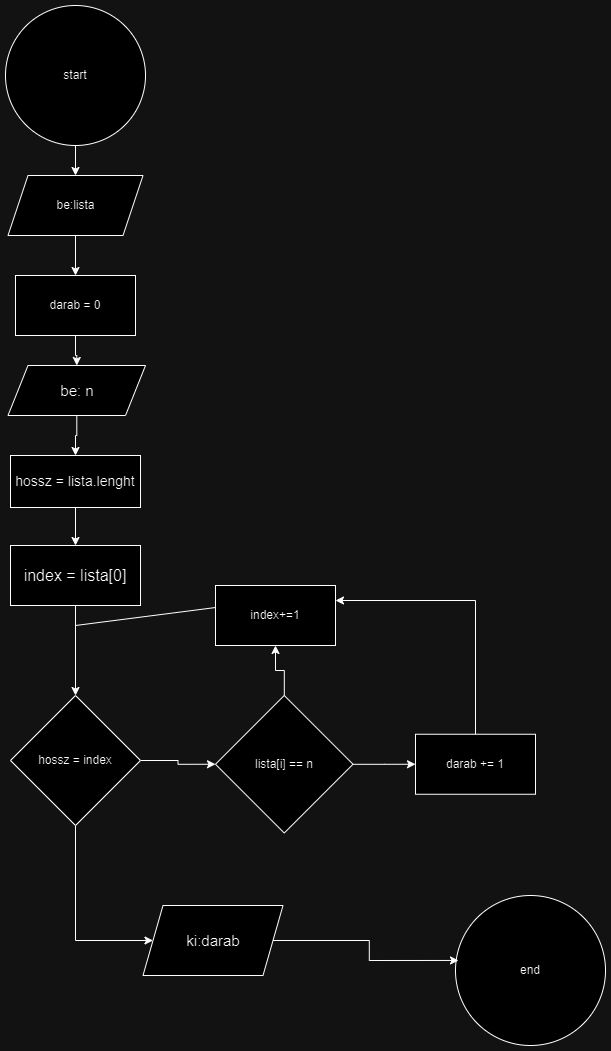

The diagram above was exported from draw.io. Its source (the exported page's mxGraphModel, read from the mxfile embedded in the PNG):
<mxGraphModel dx="794" dy="734" grid="1" gridSize="10" guides="1" tooltips="1" connect="1" arrows="1" fold="1" page="1" pageScale="1" pageWidth="827" pageHeight="1169" math="0" shadow="0">
  <root>
    <mxCell id="0" />
    <mxCell id="1" parent="0" />
    <mxCell id="kCwH9GGcfw_zi7HuR_7J-3" style="edgeStyle=orthogonalEdgeStyle;rounded=0;orthogonalLoop=1;jettySize=auto;html=1;entryX=0.5;entryY=0;entryDx=0;entryDy=0;" parent="1" source="kCwH9GGcfw_zi7HuR_7J-4" target="kCwH9GGcfw_zi7HuR_7J-13" edge="1">
      <mxGeometry relative="1" as="geometry" />
    </mxCell>
    <mxCell id="kCwH9GGcfw_zi7HuR_7J-4" value="start" style="ellipse;whiteSpace=wrap;html=1;aspect=fixed;" parent="1" vertex="1">
      <mxGeometry x="120" y="70" width="140" height="140" as="geometry" />
    </mxCell>
    <mxCell id="kCwH9GGcfw_zi7HuR_7J-5" value="end" style="ellipse;whiteSpace=wrap;html=1;aspect=fixed;" parent="1" vertex="1">
      <mxGeometry x="570" y="960" width="150" height="150" as="geometry" />
    </mxCell>
    <mxCell id="kCwH9GGcfw_zi7HuR_7J-31" style="edgeStyle=orthogonalEdgeStyle;rounded=0;orthogonalLoop=1;jettySize=auto;html=1;entryX=0.5;entryY=0;entryDx=0;entryDy=0;" parent="1" source="kCwH9GGcfw_zi7HuR_7J-7" target="kCwH9GGcfw_zi7HuR_7J-30" edge="1">
      <mxGeometry relative="1" as="geometry" />
    </mxCell>
    <mxCell id="kCwH9GGcfw_zi7HuR_7J-7" value="darab = 0" style="rounded=0;whiteSpace=wrap;html=1;" parent="1" vertex="1">
      <mxGeometry x="130" y="340" width="120" height="60" as="geometry" />
    </mxCell>
    <mxCell id="kCwH9GGcfw_zi7HuR_7J-29" style="edgeStyle=orthogonalEdgeStyle;rounded=0;orthogonalLoop=1;jettySize=auto;html=1;entryX=0;entryY=0.5;entryDx=0;entryDy=0;" parent="1" source="kCwH9GGcfw_zi7HuR_7J-9" target="kCwH9GGcfw_zi7HuR_7J-24" edge="1">
      <mxGeometry relative="1" as="geometry">
        <Array as="points">
          <mxPoint x="190" y="1005" />
        </Array>
      </mxGeometry>
    </mxCell>
    <mxCell id="kCwH9GGcfw_zi7HuR_7J-34" style="edgeStyle=orthogonalEdgeStyle;rounded=0;orthogonalLoop=1;jettySize=auto;html=1;entryX=0;entryY=0.5;entryDx=0;entryDy=0;" parent="1" source="kCwH9GGcfw_zi7HuR_7J-9" target="kCwH9GGcfw_zi7HuR_7J-23" edge="1">
      <mxGeometry relative="1" as="geometry" />
    </mxCell>
    <mxCell id="kCwH9GGcfw_zi7HuR_7J-9" value="hossz = index" style="rhombus;whiteSpace=wrap;html=1;" parent="1" vertex="1">
      <mxGeometry x="125" y="760" width="130" height="130" as="geometry" />
    </mxCell>
    <mxCell id="kCwH9GGcfw_zi7HuR_7J-12" style="edgeStyle=orthogonalEdgeStyle;rounded=0;orthogonalLoop=1;jettySize=auto;html=1;entryX=0.5;entryY=0;entryDx=0;entryDy=0;" parent="1" source="kCwH9GGcfw_zi7HuR_7J-13" target="kCwH9GGcfw_zi7HuR_7J-7" edge="1">
      <mxGeometry relative="1" as="geometry" />
    </mxCell>
    <mxCell id="kCwH9GGcfw_zi7HuR_7J-13" value="be:lista" style="shape=parallelogram;perimeter=parallelogramPerimeter;whiteSpace=wrap;html=1;fixedSize=1;" parent="1" vertex="1">
      <mxGeometry x="122.5" y="240" width="135" height="60" as="geometry" />
    </mxCell>
    <mxCell id="kCwH9GGcfw_zi7HuR_7J-14" style="edgeStyle=orthogonalEdgeStyle;rounded=0;orthogonalLoop=1;jettySize=auto;html=1;entryX=0.5;entryY=0;entryDx=0;entryDy=0;" parent="1" source="kCwH9GGcfw_zi7HuR_7J-15" target="kCwH9GGcfw_zi7HuR_7J-17" edge="1">
      <mxGeometry relative="1" as="geometry" />
    </mxCell>
    <mxCell id="kCwH9GGcfw_zi7HuR_7J-15" value="&lt;font style=&quot;font-size: 14px;&quot;&gt;hossz = lista.lenght&lt;/font&gt;" style="rounded=0;whiteSpace=wrap;html=1;" parent="1" vertex="1">
      <mxGeometry x="125" y="520" width="130" height="52" as="geometry" />
    </mxCell>
    <mxCell id="kCwH9GGcfw_zi7HuR_7J-16" style="edgeStyle=orthogonalEdgeStyle;rounded=0;orthogonalLoop=1;jettySize=auto;html=1;entryX=0.5;entryY=0;entryDx=0;entryDy=0;" parent="1" source="kCwH9GGcfw_zi7HuR_7J-17" target="kCwH9GGcfw_zi7HuR_7J-9" edge="1">
      <mxGeometry relative="1" as="geometry" />
    </mxCell>
    <mxCell id="kCwH9GGcfw_zi7HuR_7J-17" value="&lt;font style=&quot;font-size: 16px;&quot;&gt;index = lista[0]&lt;/font&gt;" style="rounded=0;whiteSpace=wrap;html=1;" parent="1" vertex="1">
      <mxGeometry x="125" y="610" width="130" height="60" as="geometry" />
    </mxCell>
    <mxCell id="kCwH9GGcfw_zi7HuR_7J-18" value="index+=1" style="rounded=0;whiteSpace=wrap;html=1;" parent="1" vertex="1">
      <mxGeometry x="330" y="650" width="120" height="60" as="geometry" />
    </mxCell>
    <mxCell id="kCwH9GGcfw_zi7HuR_7J-19" value="" style="endArrow=none;html=1;rounded=0;entryX=0;entryY=0.367;entryDx=0;entryDy=0;entryPerimeter=0;" parent="1" target="kCwH9GGcfw_zi7HuR_7J-18" edge="1">
      <mxGeometry width="50" height="50" relative="1" as="geometry">
        <mxPoint x="190" y="690" as="sourcePoint" />
        <mxPoint x="440" y="770" as="targetPoint" />
      </mxGeometry>
    </mxCell>
    <mxCell id="kCwH9GGcfw_zi7HuR_7J-36" style="edgeStyle=orthogonalEdgeStyle;rounded=0;orthogonalLoop=1;jettySize=auto;html=1;entryX=0;entryY=0.5;entryDx=0;entryDy=0;" parent="1" source="kCwH9GGcfw_zi7HuR_7J-23" target="kCwH9GGcfw_zi7HuR_7J-35" edge="1">
      <mxGeometry relative="1" as="geometry" />
    </mxCell>
    <mxCell id="kCwH9GGcfw_zi7HuR_7J-38" style="edgeStyle=orthogonalEdgeStyle;rounded=0;orthogonalLoop=1;jettySize=auto;html=1;entryX=0.5;entryY=1;entryDx=0;entryDy=0;" parent="1" source="kCwH9GGcfw_zi7HuR_7J-23" target="kCwH9GGcfw_zi7HuR_7J-18" edge="1">
      <mxGeometry relative="1" as="geometry" />
    </mxCell>
    <mxCell id="kCwH9GGcfw_zi7HuR_7J-23" value="lista[i] == n" style="rhombus;whiteSpace=wrap;html=1;" parent="1" vertex="1">
      <mxGeometry x="330" y="760" width="137.5" height="137.5" as="geometry" />
    </mxCell>
    <mxCell id="kCwH9GGcfw_zi7HuR_7J-24" value="&lt;font style=&quot;font-size: 15px;&quot;&gt;ki:darab&lt;/font&gt;" style="shape=parallelogram;perimeter=parallelogramPerimeter;whiteSpace=wrap;html=1;fixedSize=1;" parent="1" vertex="1">
      <mxGeometry x="257.5" y="970" width="140" height="70" as="geometry" />
    </mxCell>
    <mxCell id="kCwH9GGcfw_zi7HuR_7J-26" style="edgeStyle=orthogonalEdgeStyle;rounded=0;orthogonalLoop=1;jettySize=auto;html=1;entryX=0.02;entryY=0.433;entryDx=0;entryDy=0;entryPerimeter=0;" parent="1" source="kCwH9GGcfw_zi7HuR_7J-24" target="kCwH9GGcfw_zi7HuR_7J-5" edge="1">
      <mxGeometry relative="1" as="geometry" />
    </mxCell>
    <mxCell id="kCwH9GGcfw_zi7HuR_7J-33" style="edgeStyle=orthogonalEdgeStyle;rounded=0;orthogonalLoop=1;jettySize=auto;html=1;entryX=0.5;entryY=0;entryDx=0;entryDy=0;" parent="1" source="kCwH9GGcfw_zi7HuR_7J-30" target="kCwH9GGcfw_zi7HuR_7J-15" edge="1">
      <mxGeometry relative="1" as="geometry" />
    </mxCell>
    <mxCell id="kCwH9GGcfw_zi7HuR_7J-30" value="&lt;font style=&quot;font-size: 15px;&quot;&gt;be: n&lt;/font&gt;" style="shape=parallelogram;perimeter=parallelogramPerimeter;whiteSpace=wrap;html=1;fixedSize=1;" parent="1" vertex="1">
      <mxGeometry x="122.5" y="430" width="137.5" height="50" as="geometry" />
    </mxCell>
    <mxCell id="kCwH9GGcfw_zi7HuR_7J-37" style="edgeStyle=orthogonalEdgeStyle;rounded=0;orthogonalLoop=1;jettySize=auto;html=1;entryX=1;entryY=0.25;entryDx=0;entryDy=0;" parent="1" source="kCwH9GGcfw_zi7HuR_7J-35" target="kCwH9GGcfw_zi7HuR_7J-18" edge="1">
      <mxGeometry relative="1" as="geometry">
        <mxPoint x="590" y="670" as="targetPoint" />
        <Array as="points">
          <mxPoint x="590" y="665" />
        </Array>
      </mxGeometry>
    </mxCell>
    <mxCell id="kCwH9GGcfw_zi7HuR_7J-35" value="darab += 1" style="rounded=0;whiteSpace=wrap;html=1;" parent="1" vertex="1">
      <mxGeometry x="530" y="798.75" width="120" height="60" as="geometry" />
    </mxCell>
  </root>
</mxGraphModel>